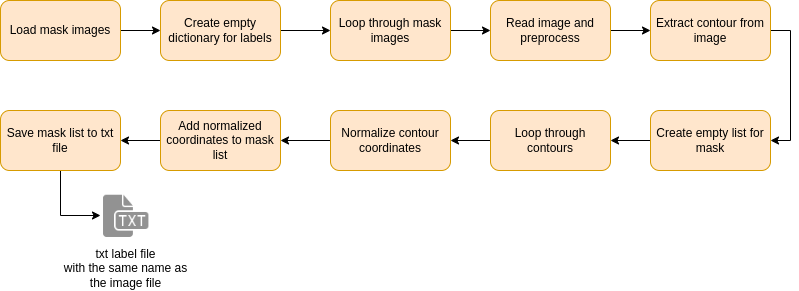

The diagram above was exported from draw.io. Its source (the exported page's mxGraphModel, read from the mxfile embedded in the PNG):
<mxGraphModel dx="1362" dy="775" grid="1" gridSize="10" guides="1" tooltips="1" connect="1" arrows="1" fold="1" page="1" pageScale="1" pageWidth="827" pageHeight="1169" math="0" shadow="0">
  <root>
    <mxCell id="0" />
    <mxCell id="1" parent="0" />
    <mxCell id="TNuZaPnm2qcWsYb0V4Vu-3" value="" style="edgeStyle=orthogonalEdgeStyle;rounded=0;orthogonalLoop=1;jettySize=auto;html=1;" edge="1" parent="1" source="TNuZaPnm2qcWsYb0V4Vu-1" target="TNuZaPnm2qcWsYb0V4Vu-2">
      <mxGeometry relative="1" as="geometry" />
    </mxCell>
    <mxCell id="TNuZaPnm2qcWsYb0V4Vu-1" value="Load mask images" style="rounded=1;whiteSpace=wrap;html=1;fillColor=#ffe6cc;strokeColor=#d79b00;" vertex="1" parent="1">
      <mxGeometry x="70" y="140" width="120" height="60" as="geometry" />
    </mxCell>
    <mxCell id="TNuZaPnm2qcWsYb0V4Vu-5" value="" style="edgeStyle=orthogonalEdgeStyle;rounded=0;orthogonalLoop=1;jettySize=auto;html=1;" edge="1" parent="1" source="TNuZaPnm2qcWsYb0V4Vu-2" target="TNuZaPnm2qcWsYb0V4Vu-4">
      <mxGeometry relative="1" as="geometry" />
    </mxCell>
    <mxCell id="TNuZaPnm2qcWsYb0V4Vu-2" value="Create empty dictionary for labels" style="whiteSpace=wrap;html=1;rounded=1;fillColor=#ffe6cc;strokeColor=#d79b00;" vertex="1" parent="1">
      <mxGeometry x="230" y="140" width="120" height="60" as="geometry" />
    </mxCell>
    <mxCell id="TNuZaPnm2qcWsYb0V4Vu-7" value="" style="edgeStyle=orthogonalEdgeStyle;rounded=0;orthogonalLoop=1;jettySize=auto;html=1;" edge="1" parent="1" source="TNuZaPnm2qcWsYb0V4Vu-4" target="TNuZaPnm2qcWsYb0V4Vu-6">
      <mxGeometry relative="1" as="geometry" />
    </mxCell>
    <mxCell id="TNuZaPnm2qcWsYb0V4Vu-4" value="Loop through mask images" style="whiteSpace=wrap;html=1;rounded=1;fillColor=#ffe6cc;strokeColor=#d79b00;" vertex="1" parent="1">
      <mxGeometry x="400" y="140" width="120" height="60" as="geometry" />
    </mxCell>
    <mxCell id="TNuZaPnm2qcWsYb0V4Vu-9" value="" style="edgeStyle=orthogonalEdgeStyle;rounded=0;orthogonalLoop=1;jettySize=auto;html=1;" edge="1" parent="1" source="TNuZaPnm2qcWsYb0V4Vu-6" target="TNuZaPnm2qcWsYb0V4Vu-8">
      <mxGeometry relative="1" as="geometry" />
    </mxCell>
    <mxCell id="TNuZaPnm2qcWsYb0V4Vu-6" value="Read image and preprocess" style="whiteSpace=wrap;html=1;rounded=1;fillColor=#ffe6cc;strokeColor=#d79b00;" vertex="1" parent="1">
      <mxGeometry x="560" y="140" width="120" height="60" as="geometry" />
    </mxCell>
    <mxCell id="TNuZaPnm2qcWsYb0V4Vu-27" style="edgeStyle=orthogonalEdgeStyle;rounded=0;orthogonalLoop=1;jettySize=auto;html=1;exitX=1;exitY=0.5;exitDx=0;exitDy=0;entryX=1;entryY=0.5;entryDx=0;entryDy=0;" edge="1" parent="1" source="TNuZaPnm2qcWsYb0V4Vu-8" target="TNuZaPnm2qcWsYb0V4Vu-11">
      <mxGeometry relative="1" as="geometry" />
    </mxCell>
    <mxCell id="TNuZaPnm2qcWsYb0V4Vu-8" value="Extract contour from image" style="whiteSpace=wrap;html=1;rounded=1;fillColor=#ffe6cc;strokeColor=#d79b00;" vertex="1" parent="1">
      <mxGeometry x="720" y="140" width="120" height="60" as="geometry" />
    </mxCell>
    <mxCell id="TNuZaPnm2qcWsYb0V4Vu-16" value="" style="edgeStyle=orthogonalEdgeStyle;rounded=0;orthogonalLoop=1;jettySize=auto;html=1;" edge="1" parent="1" source="TNuZaPnm2qcWsYb0V4Vu-11" target="TNuZaPnm2qcWsYb0V4Vu-15">
      <mxGeometry relative="1" as="geometry" />
    </mxCell>
    <mxCell id="TNuZaPnm2qcWsYb0V4Vu-11" value="Create empty list for mask" style="rounded=1;whiteSpace=wrap;html=1;fillColor=#ffe6cc;strokeColor=#d79b00;" vertex="1" parent="1">
      <mxGeometry x="720" y="250" width="120" height="60" as="geometry" />
    </mxCell>
    <mxCell id="TNuZaPnm2qcWsYb0V4Vu-18" value="" style="edgeStyle=orthogonalEdgeStyle;rounded=0;orthogonalLoop=1;jettySize=auto;html=1;" edge="1" parent="1" source="TNuZaPnm2qcWsYb0V4Vu-15" target="TNuZaPnm2qcWsYb0V4Vu-17">
      <mxGeometry relative="1" as="geometry" />
    </mxCell>
    <mxCell id="TNuZaPnm2qcWsYb0V4Vu-15" value="Loop through contours" style="whiteSpace=wrap;html=1;rounded=1;fillColor=#ffe6cc;strokeColor=#d79b00;" vertex="1" parent="1">
      <mxGeometry x="560" y="250" width="120" height="60" as="geometry" />
    </mxCell>
    <mxCell id="TNuZaPnm2qcWsYb0V4Vu-20" value="" style="edgeStyle=orthogonalEdgeStyle;rounded=0;orthogonalLoop=1;jettySize=auto;html=1;" edge="1" parent="1" source="TNuZaPnm2qcWsYb0V4Vu-17" target="TNuZaPnm2qcWsYb0V4Vu-19">
      <mxGeometry relative="1" as="geometry" />
    </mxCell>
    <mxCell id="TNuZaPnm2qcWsYb0V4Vu-17" value="Normalize contour coordinates" style="whiteSpace=wrap;html=1;rounded=1;fillColor=#ffe6cc;strokeColor=#d79b00;" vertex="1" parent="1">
      <mxGeometry x="400" y="250" width="120" height="60" as="geometry" />
    </mxCell>
    <mxCell id="TNuZaPnm2qcWsYb0V4Vu-24" value="" style="edgeStyle=orthogonalEdgeStyle;rounded=0;orthogonalLoop=1;jettySize=auto;html=1;" edge="1" parent="1" source="TNuZaPnm2qcWsYb0V4Vu-19" target="TNuZaPnm2qcWsYb0V4Vu-23">
      <mxGeometry relative="1" as="geometry" />
    </mxCell>
    <mxCell id="TNuZaPnm2qcWsYb0V4Vu-19" value="Add normalized coordinates to mask list" style="whiteSpace=wrap;html=1;rounded=1;fillColor=#ffe6cc;strokeColor=#d79b00;" vertex="1" parent="1">
      <mxGeometry x="230" y="250" width="120" height="60" as="geometry" />
    </mxCell>
    <mxCell id="TNuZaPnm2qcWsYb0V4Vu-26" style="edgeStyle=orthogonalEdgeStyle;rounded=0;orthogonalLoop=1;jettySize=auto;html=1;entryX=0;entryY=0.5;entryDx=0;entryDy=0;" edge="1" parent="1" source="TNuZaPnm2qcWsYb0V4Vu-23" target="TNuZaPnm2qcWsYb0V4Vu-25">
      <mxGeometry relative="1" as="geometry" />
    </mxCell>
    <mxCell id="TNuZaPnm2qcWsYb0V4Vu-23" value="Save mask list to txt file" style="rounded=1;whiteSpace=wrap;html=1;fillColor=#ffe6cc;strokeColor=#d79b00;" vertex="1" parent="1">
      <mxGeometry x="70" y="250" width="120" height="60" as="geometry" />
    </mxCell>
    <mxCell id="TNuZaPnm2qcWsYb0V4Vu-25" value="txt label file &lt;br&gt;with the same name as &lt;br&gt;the image file" style="shape=image;html=1;verticalAlign=top;verticalLabelPosition=bottom;labelBackgroundColor=#ffffff;imageAspect=0;aspect=fixed;image=https://cdn1.iconfinder.com/data/icons/hawcons/32/699193-icon-113-document-file-txt-128.png" vertex="1" parent="1">
      <mxGeometry x="170" y="330" width="50" height="50" as="geometry" />
    </mxCell>
  </root>
</mxGraphModel>